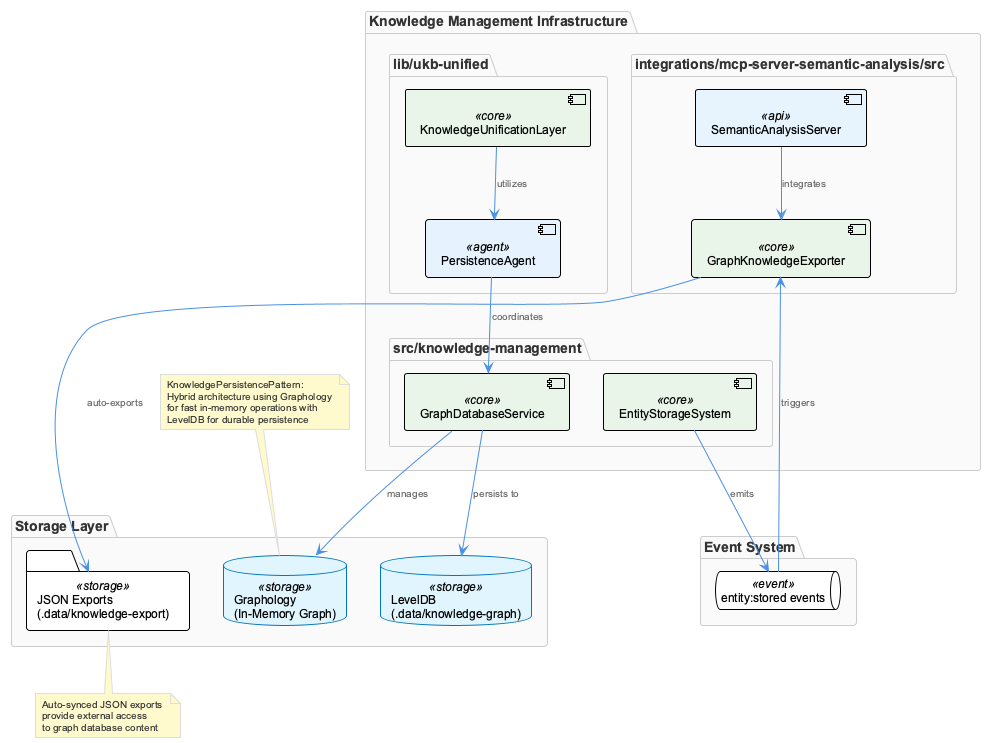

The diagram above was rendered by PlantUML. Its source (embedded in the PNG):
@startuml
!include /Users/q284340/Agentic/coding/docs/puml/_standard-style.puml

package "Knowledge Management Infrastructure" {
    package "src/knowledge-management" {
        component "GraphDatabaseService" <<core>> as GDS
        component "EntityStorageSystem" <<core>> as ESS
    }
    
    package "lib/ukb-unified" {
        component "PersistenceAgent" <<agent>> as PA
        component "KnowledgeUnificationLayer" <<core>> as KUL
    }
    
    package "integrations/mcp-server-semantic-analysis/src" {
        component "GraphKnowledgeExporter" <<core>> as GKE
        component "SemanticAnalysisServer" <<api>> as SAS
    }
}

package "Storage Layer" {
    database "Graphology\n(In-Memory Graph)" <<storage>> as GRAPH
    database "LevelDB\n(.data/knowledge-graph)" <<storage>> as LEVELDB
    folder "JSON Exports\n(.data/knowledge-export)" <<storage>> as JSON_EXPORT
}

package "Event System" {
    queue "entity:stored events" <<event>> as EVENTS
}

' Relationships
GDS --> GRAPH : manages
GDS --> LEVELDB : persists to
ESS --> EVENTS : emits
EVENTS --> GKE : triggers
GKE --> JSON_EXPORT : auto-exports
PA --> GDS : coordinates
KUL --> PA : utilizes
SAS --> GKE : integrates

note top of GRAPH
KnowledgePersistencePattern: 
Hybrid architecture using Graphology 
for fast in-memory operations with 
LevelDB for durable persistence
end note

note bottom of JSON_EXPORT
Auto-synced JSON exports 
provide external access 
to graph database content
end note

@enduml